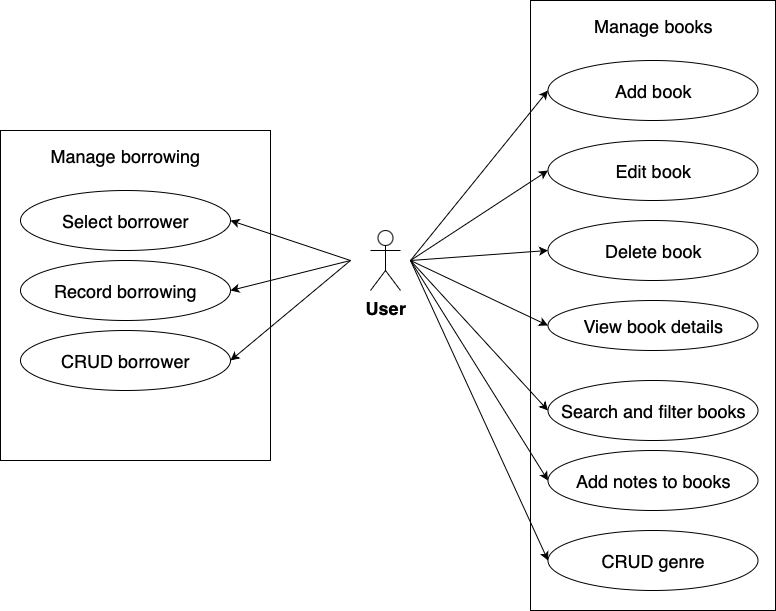

The diagram above was exported from draw.io. Its source (the exported page's mxGraphModel, read from the mxfile embedded in the PNG):
<mxGraphModel dx="1419" dy="832" grid="1" gridSize="10" guides="1" tooltips="1" connect="1" arrows="1" fold="1" page="1" pageScale="1" pageWidth="850" pageHeight="1100" math="0" shadow="0">
  <root>
    <mxCell id="0" />
    <mxCell id="1" parent="0" />
    <mxCell id="JLw-L4CXcG6mUf5YvcvV-1" value="&lt;font style=&quot;font-size: 18px;&quot;&gt;&lt;b&gt;User&lt;/b&gt;&lt;/font&gt;" style="shape=umlActor;verticalLabelPosition=bottom;verticalAlign=top;html=1;outlineConnect=0;" vertex="1" parent="1">
      <mxGeometry x="380" y="250" width="30" height="60" as="geometry" />
    </mxCell>
    <mxCell id="JLw-L4CXcG6mUf5YvcvV-4" value="" style="rounded=0;whiteSpace=wrap;html=1;" vertex="1" parent="1">
      <mxGeometry x="540" y="20" width="245" height="610" as="geometry" />
    </mxCell>
    <mxCell id="JLw-L4CXcG6mUf5YvcvV-5" value="&lt;font style=&quot;font-size: 18px;&quot;&gt;Add book&lt;/font&gt;" style="ellipse;whiteSpace=wrap;html=1;" vertex="1" parent="1">
      <mxGeometry x="557.5" y="80" width="210" height="60" as="geometry" />
    </mxCell>
    <mxCell id="JLw-L4CXcG6mUf5YvcvV-6" value="&lt;font style=&quot;font-size: 18px;&quot;&gt;Delete book&lt;/font&gt;" style="ellipse;whiteSpace=wrap;html=1;" vertex="1" parent="1">
      <mxGeometry x="557.5" y="240" width="210" height="60" as="geometry" />
    </mxCell>
    <mxCell id="JLw-L4CXcG6mUf5YvcvV-7" value="&lt;font style=&quot;font-size: 18px;&quot;&gt;Edit book&lt;/font&gt;" style="ellipse;whiteSpace=wrap;html=1;" vertex="1" parent="1">
      <mxGeometry x="557.5" y="160" width="210" height="60" as="geometry" />
    </mxCell>
    <mxCell id="JLw-L4CXcG6mUf5YvcvV-8" value="&lt;font style=&quot;font-size: 18px;&quot;&gt;View book details&lt;/font&gt;" style="ellipse;whiteSpace=wrap;html=1;" vertex="1" parent="1">
      <mxGeometry x="557.5" y="320" width="210" height="50" as="geometry" />
    </mxCell>
    <mxCell id="JLw-L4CXcG6mUf5YvcvV-9" value="&lt;font style=&quot;font-size: 18px;&quot;&gt;Search and filter books&lt;/font&gt;" style="ellipse;whiteSpace=wrap;html=1;" vertex="1" parent="1">
      <mxGeometry x="557.5" y="400" width="210" height="60" as="geometry" />
    </mxCell>
    <mxCell id="JLw-L4CXcG6mUf5YvcvV-10" value="&lt;font style=&quot;font-size: 18px;&quot;&gt;Manage books&lt;/font&gt;" style="text;html=1;align=center;verticalAlign=middle;whiteSpace=wrap;rounded=0;" vertex="1" parent="1">
      <mxGeometry x="567.5" y="30" width="190" height="30" as="geometry" />
    </mxCell>
    <mxCell id="JLw-L4CXcG6mUf5YvcvV-11" value="&lt;font style=&quot;font-size: 18px;&quot;&gt;Select borrower&lt;/font&gt;" style="ellipse;whiteSpace=wrap;html=1;" vertex="1" parent="1">
      <mxGeometry x="30" y="210" width="210" height="60" as="geometry" />
    </mxCell>
    <mxCell id="JLw-L4CXcG6mUf5YvcvV-12" value="&lt;font style=&quot;font-size: 18px;&quot;&gt;CRUD borrower&lt;/font&gt;" style="ellipse;whiteSpace=wrap;html=1;" vertex="1" parent="1">
      <mxGeometry x="30" y="350" width="210" height="60" as="geometry" />
    </mxCell>
    <mxCell id="JLw-L4CXcG6mUf5YvcvV-13" value="&lt;font style=&quot;font-size: 18px;&quot;&gt;CRUD genre&lt;/font&gt;" style="ellipse;whiteSpace=wrap;html=1;" vertex="1" parent="1">
      <mxGeometry x="557.5" y="550" width="210" height="60" as="geometry" />
    </mxCell>
    <mxCell id="JLw-L4CXcG6mUf5YvcvV-14" value="&lt;font style=&quot;font-size: 18px;&quot;&gt;Add notes to books&lt;/font&gt;" style="ellipse;whiteSpace=wrap;html=1;" vertex="1" parent="1">
      <mxGeometry x="557.5" y="470" width="210" height="60" as="geometry" />
    </mxCell>
    <mxCell id="JLw-L4CXcG6mUf5YvcvV-15" value="&lt;font style=&quot;font-size: 18px;&quot;&gt;Record borrowing&lt;/font&gt;" style="ellipse;whiteSpace=wrap;html=1;" vertex="1" parent="1">
      <mxGeometry x="30" y="280" width="210" height="60" as="geometry" />
    </mxCell>
    <mxCell id="JLw-L4CXcG6mUf5YvcvV-26" value="" style="endArrow=classic;html=1;rounded=0;entryX=0;entryY=0.5;entryDx=0;entryDy=0;" edge="1" parent="1" target="JLw-L4CXcG6mUf5YvcvV-5">
      <mxGeometry width="50" height="50" relative="1" as="geometry">
        <mxPoint x="420" y="280" as="sourcePoint" />
        <mxPoint x="530" y="280" as="targetPoint" />
      </mxGeometry>
    </mxCell>
    <mxCell id="JLw-L4CXcG6mUf5YvcvV-27" value="" style="endArrow=classic;html=1;rounded=0;entryX=0;entryY=0.5;entryDx=0;entryDy=0;" edge="1" parent="1" target="JLw-L4CXcG6mUf5YvcvV-7">
      <mxGeometry width="50" height="50" relative="1" as="geometry">
        <mxPoint x="420" y="280" as="sourcePoint" />
        <mxPoint x="581" y="310" as="targetPoint" />
      </mxGeometry>
    </mxCell>
    <mxCell id="JLw-L4CXcG6mUf5YvcvV-28" value="" style="endArrow=classic;html=1;rounded=0;entryX=0;entryY=0.5;entryDx=0;entryDy=0;" edge="1" parent="1" target="JLw-L4CXcG6mUf5YvcvV-6">
      <mxGeometry width="50" height="50" relative="1" as="geometry">
        <mxPoint x="420" y="280" as="sourcePoint" />
        <mxPoint x="601" y="420" as="targetPoint" />
      </mxGeometry>
    </mxCell>
    <mxCell id="JLw-L4CXcG6mUf5YvcvV-29" value="" style="endArrow=classic;html=1;rounded=0;entryX=0;entryY=0.5;entryDx=0;entryDy=0;" edge="1" parent="1" target="JLw-L4CXcG6mUf5YvcvV-8">
      <mxGeometry width="50" height="50" relative="1" as="geometry">
        <mxPoint x="420" y="280" as="sourcePoint" />
        <mxPoint x="601" y="390" as="targetPoint" />
      </mxGeometry>
    </mxCell>
    <mxCell id="JLw-L4CXcG6mUf5YvcvV-30" value="" style="endArrow=classic;html=1;rounded=0;entryX=0;entryY=0.5;entryDx=0;entryDy=0;" edge="1" parent="1" target="JLw-L4CXcG6mUf5YvcvV-9">
      <mxGeometry width="50" height="50" relative="1" as="geometry">
        <mxPoint x="420" y="280" as="sourcePoint" />
        <mxPoint x="511" y="500" as="targetPoint" />
      </mxGeometry>
    </mxCell>
    <mxCell id="JLw-L4CXcG6mUf5YvcvV-31" value="" style="endArrow=classic;html=1;rounded=0;entryX=0;entryY=0.5;entryDx=0;entryDy=0;" edge="1" parent="1" target="JLw-L4CXcG6mUf5YvcvV-14">
      <mxGeometry width="50" height="50" relative="1" as="geometry">
        <mxPoint x="420" y="280" as="sourcePoint" />
        <mxPoint x="521" y="520" as="targetPoint" />
      </mxGeometry>
    </mxCell>
    <mxCell id="JLw-L4CXcG6mUf5YvcvV-32" value="" style="endArrow=classic;html=1;rounded=0;entryX=0;entryY=0.5;entryDx=0;entryDy=0;" edge="1" parent="1" target="JLw-L4CXcG6mUf5YvcvV-13">
      <mxGeometry width="50" height="50" relative="1" as="geometry">
        <mxPoint x="420" y="280" as="sourcePoint" />
        <mxPoint x="561" y="470" as="targetPoint" />
      </mxGeometry>
    </mxCell>
    <mxCell id="JLw-L4CXcG6mUf5YvcvV-33" value="" style="endArrow=classic;html=1;rounded=0;entryX=1;entryY=0.5;entryDx=0;entryDy=0;" edge="1" parent="1" target="JLw-L4CXcG6mUf5YvcvV-11">
      <mxGeometry width="50" height="50" relative="1" as="geometry">
        <mxPoint x="360" y="280" as="sourcePoint" />
        <mxPoint x="229.99" y="230" as="targetPoint" />
      </mxGeometry>
    </mxCell>
    <mxCell id="JLw-L4CXcG6mUf5YvcvV-34" value="" style="endArrow=classic;html=1;rounded=0;entryX=1;entryY=0.5;entryDx=0;entryDy=0;" edge="1" parent="1" target="JLw-L4CXcG6mUf5YvcvV-15">
      <mxGeometry width="50" height="50" relative="1" as="geometry">
        <mxPoint x="360" y="280" as="sourcePoint" />
        <mxPoint x="250" y="412" as="targetPoint" />
      </mxGeometry>
    </mxCell>
    <mxCell id="JLw-L4CXcG6mUf5YvcvV-35" value="" style="endArrow=classic;html=1;rounded=0;entryX=1;entryY=0.5;entryDx=0;entryDy=0;" edge="1" parent="1" target="JLw-L4CXcG6mUf5YvcvV-12">
      <mxGeometry width="50" height="50" relative="1" as="geometry">
        <mxPoint x="360" y="280" as="sourcePoint" />
        <mxPoint x="451" y="330" as="targetPoint" />
      </mxGeometry>
    </mxCell>
    <mxCell id="JLw-L4CXcG6mUf5YvcvV-36" value="" style="rounded=0;whiteSpace=wrap;html=1;fillColor=none;" vertex="1" parent="1">
      <mxGeometry x="10" y="150" width="270" height="330" as="geometry" />
    </mxCell>
    <mxCell id="JLw-L4CXcG6mUf5YvcvV-37" value="&lt;font style=&quot;font-size: 18px;&quot;&gt;Manage borrowing&lt;/font&gt;" style="text;html=1;align=center;verticalAlign=middle;whiteSpace=wrap;rounded=0;" vertex="1" parent="1">
      <mxGeometry x="40" y="160" width="190" height="30" as="geometry" />
    </mxCell>
  </root>
</mxGraphModel>